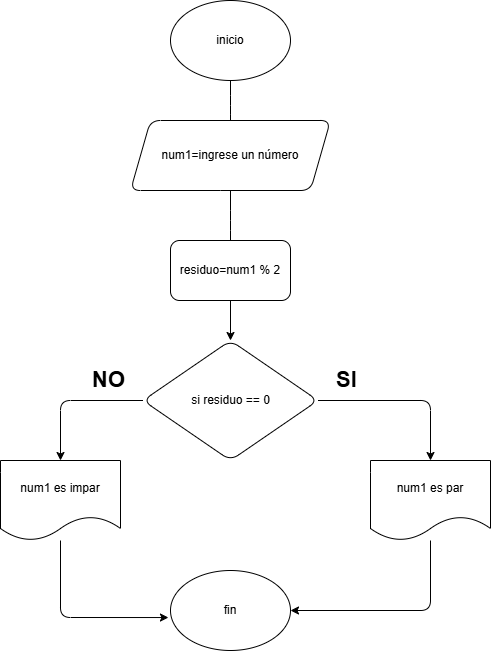

The diagram above was exported from draw.io. Its source (the exported page's mxGraphModel, read from the mxfile embedded in the PNG):
<mxGraphModel dx="872" dy="1695" grid="1" gridSize="10" guides="1" tooltips="1" connect="1" arrows="1" fold="1" page="1" pageScale="1" pageWidth="827" pageHeight="1169" background="#FFFFFF" math="0" shadow="0">
  <root>
    <mxCell id="0" />
    <mxCell id="1" parent="0" />
    <mxCell id="Nb4QOyKlhvEr5GhnGGWt-196" style="edgeStyle=orthogonalEdgeStyle;rounded=1;orthogonalLoop=1;jettySize=auto;html=1;exitX=0.5;exitY=1;exitDx=0;exitDy=0;labelBackgroundColor=none;fontColor=default;" edge="1" parent="1" source="Nb4QOyKlhvEr5GhnGGWt-197">
      <mxGeometry relative="1" as="geometry">
        <mxPoint x="320" as="targetPoint" />
      </mxGeometry>
    </mxCell>
    <mxCell id="Nb4QOyKlhvEr5GhnGGWt-197" value="inicio" style="ellipse;whiteSpace=wrap;html=1;labelBackgroundColor=none;rounded=1;" vertex="1" parent="1">
      <mxGeometry x="260" y="-130" width="120" height="80" as="geometry" />
    </mxCell>
    <mxCell id="Nb4QOyKlhvEr5GhnGGWt-198" style="edgeStyle=orthogonalEdgeStyle;rounded=1;orthogonalLoop=1;jettySize=auto;html=1;labelBackgroundColor=none;fontColor=default;" edge="1" parent="1" source="Nb4QOyKlhvEr5GhnGGWt-199">
      <mxGeometry relative="1" as="geometry">
        <mxPoint x="320" y="120" as="targetPoint" />
      </mxGeometry>
    </mxCell>
    <mxCell id="Nb4QOyKlhvEr5GhnGGWt-199" value="num1=ingrese un número" style="shape=parallelogram;perimeter=parallelogramPerimeter;whiteSpace=wrap;html=1;fixedSize=1;labelBackgroundColor=none;rounded=1;" vertex="1" parent="1">
      <mxGeometry x="220" y="-10" width="200" height="70" as="geometry" />
    </mxCell>
    <mxCell id="Nb4QOyKlhvEr5GhnGGWt-202" value="fin" style="ellipse;whiteSpace=wrap;html=1;labelBackgroundColor=none;rounded=1;" vertex="1" parent="1">
      <mxGeometry x="260" y="440" width="120" height="80" as="geometry" />
    </mxCell>
    <mxCell id="Nb4QOyKlhvEr5GhnGGWt-203" style="edgeStyle=orthogonalEdgeStyle;rounded=1;orthogonalLoop=1;jettySize=auto;html=1;entryX=0.5;entryY=0;entryDx=0;entryDy=0;labelBackgroundColor=none;fontColor=default;" edge="1" parent="1" source="Nb4QOyKlhvEr5GhnGGWt-205" target="Nb4QOyKlhvEr5GhnGGWt-209">
      <mxGeometry relative="1" as="geometry" />
    </mxCell>
    <mxCell id="Nb4QOyKlhvEr5GhnGGWt-204" style="edgeStyle=orthogonalEdgeStyle;rounded=1;orthogonalLoop=1;jettySize=auto;html=1;entryX=0.5;entryY=0;entryDx=0;entryDy=0;labelBackgroundColor=none;fontColor=default;" edge="1" parent="1" source="Nb4QOyKlhvEr5GhnGGWt-205" target="Nb4QOyKlhvEr5GhnGGWt-208">
      <mxGeometry relative="1" as="geometry" />
    </mxCell>
    <mxCell id="Nb4QOyKlhvEr5GhnGGWt-205" value="si residuo == 0" style="rhombus;whiteSpace=wrap;html=1;labelBackgroundColor=none;rounded=1;" vertex="1" parent="1">
      <mxGeometry x="232.5" y="210" width="175" height="120" as="geometry" />
    </mxCell>
    <mxCell id="w8H2gyH5rZ4Mx7hViMLF-6" style="edgeStyle=orthogonalEdgeStyle;rounded=1;orthogonalLoop=1;jettySize=auto;html=1;labelBackgroundColor=none;fontColor=default;" edge="1" parent="1" source="Nb4QOyKlhvEr5GhnGGWt-207" target="Nb4QOyKlhvEr5GhnGGWt-205">
      <mxGeometry relative="1" as="geometry" />
    </mxCell>
    <mxCell id="Nb4QOyKlhvEr5GhnGGWt-207" value="residuo=num1 % 2" style="rounded=1;whiteSpace=wrap;html=1;labelBackgroundColor=none;" vertex="1" parent="1">
      <mxGeometry x="260" y="110" width="120" height="60" as="geometry" />
    </mxCell>
    <mxCell id="w8H2gyH5rZ4Mx7hViMLF-4" style="edgeStyle=orthogonalEdgeStyle;rounded=1;orthogonalLoop=1;jettySize=auto;html=1;entryX=1;entryY=0.5;entryDx=0;entryDy=0;labelBackgroundColor=none;fontColor=default;" edge="1" parent="1" source="Nb4QOyKlhvEr5GhnGGWt-208" target="Nb4QOyKlhvEr5GhnGGWt-202">
      <mxGeometry relative="1" as="geometry">
        <Array as="points">
          <mxPoint x="520" y="480" />
        </Array>
      </mxGeometry>
    </mxCell>
    <mxCell id="Nb4QOyKlhvEr5GhnGGWt-208" value="num1 es par" style="shape=document;whiteSpace=wrap;html=1;boundedLbl=1;labelBackgroundColor=none;rounded=1;" vertex="1" parent="1">
      <mxGeometry x="460" y="330" width="120" height="80" as="geometry" />
    </mxCell>
    <mxCell id="Nb4QOyKlhvEr5GhnGGWt-209" value="num1 es impar" style="shape=document;whiteSpace=wrap;html=1;boundedLbl=1;labelBackgroundColor=none;rounded=1;" vertex="1" parent="1">
      <mxGeometry x="90" y="330" width="120" height="80" as="geometry" />
    </mxCell>
    <mxCell id="w8H2gyH5rZ4Mx7hViMLF-1" value="&lt;div&gt;&lt;font&gt;SI&lt;/font&gt;&lt;/div&gt;" style="text;html=1;whiteSpace=wrap;overflow=hidden;rounded=1;fontStyle=1;fontSize=22;labelBackgroundColor=none;" vertex="1" parent="1">
      <mxGeometry x="424" y="230" width="26" height="30" as="geometry" />
    </mxCell>
    <mxCell id="w8H2gyH5rZ4Mx7hViMLF-3" value="NO" style="text;html=1;whiteSpace=wrap;overflow=hidden;rounded=1;fontStyle=1;fontSize=22;labelBackgroundColor=none;" vertex="1" parent="1">
      <mxGeometry x="180" y="230" width="40" height="30" as="geometry" />
    </mxCell>
    <mxCell id="w8H2gyH5rZ4Mx7hViMLF-5" style="edgeStyle=orthogonalEdgeStyle;rounded=1;orthogonalLoop=1;jettySize=auto;html=1;entryX=-0.017;entryY=0.588;entryDx=0;entryDy=0;entryPerimeter=0;labelBackgroundColor=none;fontColor=default;" edge="1" parent="1" source="Nb4QOyKlhvEr5GhnGGWt-209" target="Nb4QOyKlhvEr5GhnGGWt-202">
      <mxGeometry relative="1" as="geometry">
        <Array as="points">
          <mxPoint x="150" y="487" />
        </Array>
      </mxGeometry>
    </mxCell>
  </root>
</mxGraphModel>